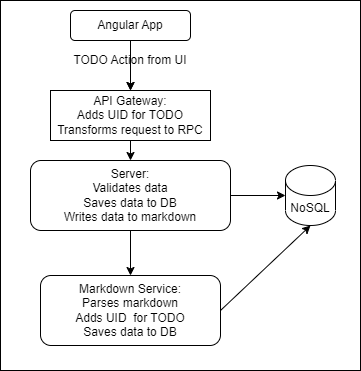

The diagram above was exported from draw.io. Its source (the exported page's mxGraphModel, read from the mxfile embedded in the PNG):
<mxGraphModel dx="697" dy="487" grid="1" gridSize="10" guides="1" tooltips="1" connect="1" arrows="1" fold="1" page="1" pageScale="1" pageWidth="850" pageHeight="1100" math="0" shadow="0">
  <root>
    <mxCell id="0" />
    <mxCell id="1" parent="0" />
    <mxCell id="2" value="" style="rounded=0;whiteSpace=wrap;html=1;" vertex="1" parent="1">
      <mxGeometry x="240" y="80" width="360" height="370" as="geometry" />
    </mxCell>
    <mxCell id="15" style="edgeStyle=none;html=1;" edge="1" parent="1" source="3" target="5">
      <mxGeometry relative="1" as="geometry" />
    </mxCell>
    <mxCell id="3" value="API Gateway:&lt;br&gt;Adds UID for TODO&lt;br&gt;Transforms request to RPC" style="rounded=0;whiteSpace=wrap;html=1;" vertex="1" parent="1">
      <mxGeometry x="290" y="170" width="160" height="50" as="geometry" />
    </mxCell>
    <mxCell id="10" style="edgeStyle=none;html=1;" edge="1" parent="1" source="5" target="9">
      <mxGeometry relative="1" as="geometry" />
    </mxCell>
    <mxCell id="14" style="edgeStyle=none;html=1;" edge="1" parent="1" source="5" target="13">
      <mxGeometry relative="1" as="geometry" />
    </mxCell>
    <mxCell id="5" value="Server:&lt;br&gt;Validates data&lt;br&gt;Saves data to DB&lt;br&gt;Writes data to markdown" style="rounded=1;whiteSpace=wrap;html=1;" vertex="1" parent="1">
      <mxGeometry x="270" y="240" width="200" height="70" as="geometry" />
    </mxCell>
    <mxCell id="22" style="edgeStyle=none;html=1;entryX=0.5;entryY=1;entryDx=0;entryDy=0;entryPerimeter=0;exitX=1;exitY=0.5;exitDx=0;exitDy=0;" edge="1" parent="1" source="9" target="13">
      <mxGeometry relative="1" as="geometry" />
    </mxCell>
    <mxCell id="9" value="Markdown Service:&lt;br&gt;Parses markdown&lt;br&gt;Adds UID&amp;nbsp; for TODO&lt;br&gt;Saves data to DB" style="rounded=1;whiteSpace=wrap;html=1;" vertex="1" parent="1">
      <mxGeometry x="280" y="355" width="180" height="70" as="geometry" />
    </mxCell>
    <mxCell id="13" value="NoSQL" style="shape=cylinder3;whiteSpace=wrap;html=1;boundedLbl=1;backgroundOutline=1;size=15;" vertex="1" parent="1">
      <mxGeometry x="525" y="245" width="50" height="60" as="geometry" />
    </mxCell>
    <mxCell id="17" style="edgeStyle=none;html=1;entryX=0.5;entryY=0;entryDx=0;entryDy=0;" edge="1" parent="1" source="16" target="3">
      <mxGeometry relative="1" as="geometry" />
    </mxCell>
    <mxCell id="18" value="" style="edgeStyle=none;html=1;startArrow=none;" edge="1" parent="1" source="19" target="3">
      <mxGeometry relative="1" as="geometry" />
    </mxCell>
    <mxCell id="16" value="Angular App" style="rounded=1;whiteSpace=wrap;html=1;" vertex="1" parent="1">
      <mxGeometry x="310" y="90" width="120" height="30" as="geometry" />
    </mxCell>
    <mxCell id="20" value="" style="edgeStyle=none;html=1;endArrow=none;" edge="1" parent="1" source="16" target="19">
      <mxGeometry relative="1" as="geometry">
        <mxPoint x="490" y="130" as="sourcePoint" />
        <mxPoint x="490" y="200" as="targetPoint" />
      </mxGeometry>
    </mxCell>
    <mxCell id="19" value="TODO Action from UI" style="text;html=1;strokeColor=none;fillColor=none;align=center;verticalAlign=middle;whiteSpace=wrap;rounded=0;" vertex="1" parent="1">
      <mxGeometry x="300" y="130" width="140" height="20" as="geometry" />
    </mxCell>
  </root>
</mxGraphModel>